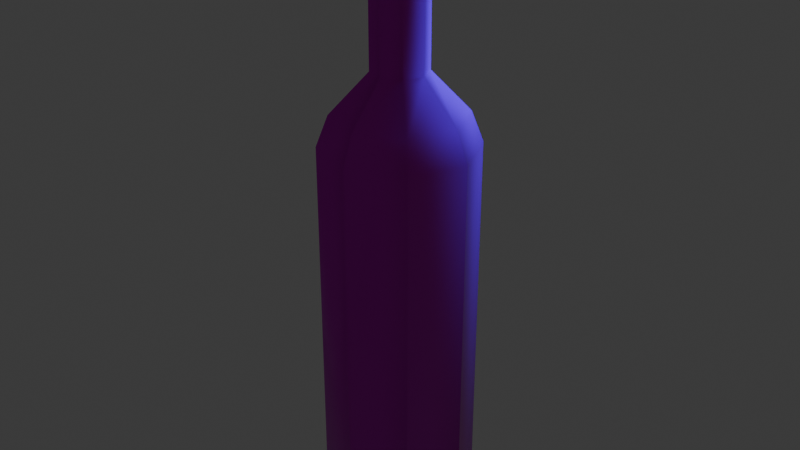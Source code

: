# Source: a_bottle.blend  (saved by Blender 4.0.36; exported with 4.5.12 LTS)
import bpy
from mathutils import Matrix  # noqa: F401  (used for matrix-valued properties, if any)

bpy.ops.wm.read_factory_settings(use_empty=True)
scene = bpy.context.scene
scene.name = 'Scene'

# ---- collections
col_collection = bpy.data.collections.new('Collection'); scene.collection.children.link(col_collection)

# ---- images (referenced by path relative to the original .blend; pixels are not part of the script)
import os
ASSET_DIR = os.environ.get("B2B_ASSET_DIR", "")  # directory of the original .blend (textures are referenced by path, not embedded)
HERE = os.path.dirname(os.path.abspath(__file__))  # packed textures are extracted next to this script under _unpacked/

def load_image(name, relpath, width, height, colorspace="sRGB"):
    """Load a texture the original file referenced (path relative to the .blend, or extracted next to this script)."""
    p = next((c for c in (os.path.join(HERE, relpath), os.path.join(ASSET_DIR, relpath)) if relpath and os.path.exists(c)), "")
    if p:
        img = bpy.data.images.load(p, check_existing=True)
        img.name = name
    else:  # same state as the original file: an image datablock whose file is absent (Cycles renders it pink)
        img = bpy.data.images.new(name, width, height)
        img.source = "FILE"
        img.filepath = "//" + (relpath or name)
    img.colorspace_settings.name = colorspace
    return img
img_wine_uv_png = load_image('wine_uv.png', 'wine_uv.png', 1024, 1024, 'sRGB')
img_wine_uv_n_n_png = load_image('wine_uv_n_n.png', 'wine_uv_n_n.png', 1024, 1024, 'sRGB')
img_wine_uv_r_png = load_image('wine_uv_r.png', 'wine_uv_r.png', 1024, 1024, 'sRGB')

# ---- materials (node trees are filled in below, after node groups)
mat_wine = bpy.data.materials.new('wine')
mat_wine.use_transparent_shadow = False

# ---- material node trees
mat_wine.use_nodes = True; mat_wine.node_tree.nodes.clear()
_N = mat_wine.node_tree.nodes; _L = mat_wine.node_tree.links
n0 = _N.new('ShaderNodeBsdfPrincipled'); n0.name = 'Principled BSDF'; n0.location = (136, 299)
n0.inputs[13].default_value = 0.09545
n1 = _N.new('ShaderNodeOutputMaterial'); n1.name = 'Material Output'; n1.location = (300, 300)
n2 = _N.new('ShaderNodeTexImage'); n2.name = 'Image Texture'; n2.location = (-577, 539)
n2.image = img_wine_uv_png
n3 = _N.new('ShaderNodeTexImage'); n3.name = 'Image Texture.001'; n3.location = (-622, -95)
n3.image = img_wine_uv_n_n_png
n4 = _N.new('ShaderNodeNormalMap'); n4.name = 'Normal Map'; n4.location = (-192, 131)
n5 = _N.new('ShaderNodeTexImage'); n5.name = 'Image Texture.002'; n5.location = (-696, 245)
n5.image = img_wine_uv_r_png
_L.new(n0.outputs[0], n1.inputs[0])
_L.new(n2.outputs[0], n0.inputs[0])
_L.new(n3.outputs[0], n4.inputs[1])
_L.new(n4.outputs[0], n0.inputs[5])
_L.new(n5.outputs[0], n0.inputs[2])
n1.is_active_output = True

# ---- world
world_world = bpy.data.worlds.new('World'); scene.world = world_world
world_world.use_nodes = True; world_world.node_tree.nodes.clear()
_N = world_world.node_tree.nodes; _L = world_world.node_tree.links
n0 = _N.new('ShaderNodeOutputWorld'); n0.name = 'World Output'; n0.location = (300, 300)
n1 = _N.new('ShaderNodeBackground'); n1.name = 'Background'; n1.location = (10, 300)
n1.inputs[0].default_value = (0.05088, 0.05088, 0.05088, 1.0)
_L.new(n1.outputs[0], n0.inputs[0])
n0.is_active_output = True
world_world.color = (0.05088, 0.05088, 0.05088)
world_world.use_sun_shadow = False
world_world.sun_shadow_jitter_overblur = 0.0

# ---- lights
light_point = bpy.data.lights.new('Point', 'POINT')
light_point.color = (0.09347, 0.1642, 1.0)
light_point.transmission_factor = 0.0
light_point.energy = 100.0
light_point.shadow_soft_size = 0.5022
light_point.shadow_maximum_resolution = 0.006
light_point.use_absolute_resolution = True

# ---- meshes
me_cylinder = bpy.data.meshes.new('Cylinder')
me_cylinder.from_pydata([(0.0, 0.1015, 0.02987), (0.0, 0.1015, 0.5123), (0.07176, 0.07176, 0.02987), (0.07176, 0.07176, 0.5123), (0.1015, 0.0, 0.02987), (0.1015, 0.0, 0.5123), (0.07176, -0.07176, 0.02987), (0.07176, -0.07176, 0.5123), (0.0, -0.1015, 0.02987), (0.0, -0.1015, 0.5123), (-0.07176, -0.07176, 0.02987), (-0.07176, -0.07176, 0.5123), (-0.1015, 0.0, 0.02987), (-0.1015, 0.0, 0.5123), (-0.07176, 0.07176, 0.02987), (-0.07176, 0.07176, 0.5123), (-3.725e-09, 0.05384, 0.00659), (0.03807, 0.03807, 0.00659), (0.05384, 0.0, 0.00659), (0.03807, -0.03807, 0.00659), (-3.725e-09, -0.05384, 0.00659), (-0.03807, -0.03807, 0.00659), (-0.05384, 0.0, 0.00659), (-0.03807, 0.03807, 0.00659), (0.0, 0.08604, 0.5527), (0.06084, 0.06084, 0.5527), (0.08604, 0.0, 0.5527), (0.06084, -0.06084, 0.5527), (0.0, -0.08604, 0.5527), (-0.06084, -0.06084, 0.5527), (-0.08604, 0.0, 0.5527), (-0.06084, 0.06084, 0.5527), (-3.725e-09, 0.03634, 0.6052), (0.0257, 0.0257, 0.6052), (0.03634, 2.342e-11, 0.6052), (0.0257, -0.0257, 0.6052), (-3.725e-09, -0.03634, 0.6052), (-0.0257, -0.0257, 0.6052), (-0.03634, 2.342e-11, 0.6052), (-0.0257, 0.0257, 0.6052), (-2.235e-08, 0.03634, 0.7627), (0.0257, 0.0257, 0.7627), (0.03634, 2.342e-11, 0.7627), (0.0257, -0.0257, 0.7627), (-2.235e-08, -0.03634, 0.7627), (-0.0257, -0.0257, 0.7627), (-0.03634, 2.342e-11, 0.7627), (-0.0257, 0.0257, 0.7627), (-2.235e-08, 0.03634, 0.7898), (0.0257, 0.0257, 0.7898), (0.03634, 2.342e-11, 0.7898), (0.0257, -0.0257, 0.7898), (-2.235e-08, -0.03634, 0.7898), (-0.0257, -0.0257, 0.7898), (-0.03634, 2.342e-11, 0.7898), (-0.0257, 0.0257, 0.7898), (-2.235e-08, 0.03634, 0.8053), (0.0257, 0.0257, 0.8053), (0.03634, 2.342e-11, 0.8053), (0.0257, -0.0257, 0.8053), (-2.235e-08, -0.03634, 0.8053), (-0.0257, -0.0257, 0.8053), (-0.03634, 2.342e-11, 0.8053), (-0.0257, 0.0257, 0.8053), (-2.235e-08, 0.0418, 0.7627), (0.02956, 0.02956, 0.7627), (0.0418, -1.365e-12, 0.7627), (0.02956, -0.02956, 0.7627), (-2.235e-08, -0.0418, 0.7627), (-0.02956, -0.02956, 0.7627), (-0.0418, -1.365e-12, 0.7627), (-0.02956, 0.02956, 0.7627), (-2.235e-08, 0.0418, 0.7898), (0.02956, 0.02956, 0.7898), (0.0418, -1.365e-12, 0.7898), (0.02956, -0.02956, 0.7898), (-2.235e-08, -0.0418, 0.7898), (-0.02956, -0.02956, 0.7898), (-0.0418, -1.365e-12, 0.7898), (-0.02956, 0.02956, 0.7898), (-3.725e-09, 0.08608, 0.0), (0.06086, 0.06086, 0.0), (0.08608, 0.0, 0.0), (0.06086, -0.06086, 0.0), (-3.725e-09, -0.08608, 0.0), (-0.06086, -0.06086, 0.0), (-0.08608, 0.0, 0.0), (-0.06086, 0.06086, 0.0)], [], [(0, 1, 3, 2), (2, 3, 5, 4), (4, 5, 7, 6), (6, 7, 9, 8), (8, 9, 11, 10), (10, 11, 13, 12), (7, 5, 26, 27), (12, 13, 15, 14), (14, 15, 1, 0), (6, 8, 84, 83), (18, 19, 20), (12, 14, 87, 86), (2, 4, 82, 81), (8, 10, 85, 84), (14, 0, 80, 87), (0, 2, 81, 80), (4, 6, 83, 82), (10, 12, 86, 85), (28, 27, 35, 36), (13, 11, 29, 30), (9, 7, 27, 28), (15, 13, 30, 31), (5, 3, 25, 26), (11, 9, 28, 29), (1, 15, 31, 24), (3, 1, 24, 25), (32, 39, 47, 40), (26, 25, 33, 34), (31, 30, 38, 39), (29, 28, 36, 37), (27, 26, 34, 35), (25, 24, 32, 33), (24, 31, 39, 32), (30, 29, 37, 38), (45, 44, 68, 69), (38, 37, 45, 46), (36, 35, 43, 44), (34, 33, 41, 42), (39, 38, 46, 47), (37, 36, 44, 45), (35, 34, 42, 43), (33, 32, 40, 41), (48, 55, 63, 56), (50, 51, 75, 74), (44, 43, 67, 68), (49, 50, 74, 73), (43, 42, 66, 67), (48, 49, 73, 72), (42, 41, 65, 66), (55, 48, 72, 79), (61, 63, 62), (54, 53, 61, 62), (52, 51, 59, 60), (50, 49, 57, 58), (55, 54, 62, 63), (53, 52, 60, 61), (51, 50, 58, 59), (49, 48, 56, 57), (69, 68, 76, 77), (67, 66, 74, 75), (65, 64, 72, 73), (64, 71, 79, 72), (70, 69, 77, 78), (68, 67, 75, 76), (66, 65, 73, 74), (71, 70, 78, 79), (51, 52, 76, 75), (46, 45, 69, 70), (52, 53, 77, 76), (47, 46, 70, 71), (53, 54, 78, 77), (40, 47, 71, 64), (54, 55, 79, 78), (41, 40, 64, 65), (17, 16, 80, 81), (18, 17, 81, 82), (19, 18, 82, 83), (20, 19, 83, 84), (21, 20, 84, 85), (22, 21, 85, 86), (23, 22, 86, 87), (16, 23, 87, 80), (60, 63, 61), (56, 63, 60), (57, 60, 59), (58, 57, 59), (57, 56, 60), (17, 21, 22), (16, 17, 22), (23, 16, 22), (21, 17, 20), (17, 18, 20)])
me_cylinder.polygons.foreach_set('use_smooth', [True] * 92)
_k = set([(40, 41), (40, 47), (41, 42), (42, 43), (43, 44), (44, 45), (45, 46), (46, 47), (48, 49), (48, 55), (49, 50), (50, 51), (51, 52), (52, 53), (53, 54), (54, 55), (56, 57), (56, 63), (57, 58), (58, 59), (59, 60), (60, 61), (61, 62), (62, 63), (80, 81), (80, 87), (81, 82), (82, 83), (83, 84), (84, 85), (85, 86), (86, 87)])
me_cylinder.attributes.new('sharp_edge', 'BOOLEAN', 'EDGE').data.foreach_set('value', [ (min(e.vertices), max(e.vertices)) in _k for e in me_cylinder.edges])
_uv = me_cylinder.uv_layers.new(name='UVMap')
_uv.uv.foreach_set('vector', [0.4126, 0.07531, 0.4126, 0.52, 0.3402, 0.5179, 0.3402, 0.07531, 0.3402, 0.07531, 0.3402, 0.5179, 0.2664, 0.5207, 0.2664, 0.07531, 0.2664, 0.07531, 0.2664, 0.5207, 0.191, 0.5309, 0.191, 0.07531, 0.191, 0.07531, 0.191, 0.5309, 0.1133, 0.5477, 0.1133, 0.07531, 0.1133, 0.07531, 0.1133, 0.5477, 0.02961, 0.5731, 0.02961, 0.06314, 0.6527, 0.06314, 0.6527, 0.5731, 0.5623, 0.543, 0.5623, 0.07531, 0.191, 0.5309, 0.2664, 0.5207, 0.2726, 0.5605, 0.2062, 0.5696, 0.5623, 0.07531, 0.5623, 0.543, 0.4853, 0.5263, 0.4853, 0.07531, 0.4853, 0.07531, 0.4853, 0.5263, 0.4126, 0.52, 0.4126, 0.07531, 0.191, 0.07531, 0.1133, 0.07531, 0.1229, 0.03877, 0.1954, 0.03975, 0.6981, 0.7794, 0.7302, 0.7472, 0.7757, 0.7472, 0.5623, 0.07531, 0.4853, 0.07531, 0.4822, 0.03975, 0.5555, 0.03877, 0.3402, 0.07531, 0.2664, 0.07531, 0.2664, 0.03975, 0.3402, 0.03975, 0.1133, 0.07531, 0.02961, 0.06314, 0.04306, 0.02453, 0.1229, 0.03877, 0.4853, 0.07531, 0.4126, 0.07531, 0.4126, 0.03975, 0.4822, 0.03975, 0.4126, 0.07531, 0.3402, 0.07531, 0.3402, 0.03975, 0.4126, 0.03975, 0.2664, 0.07531, 0.191, 0.07531, 0.1954, 0.03975, 0.2664, 0.03975, 0.6527, 0.06314, 0.5623, 0.07531, 0.5555, 0.03877, 0.6407, 0.02453, 0.1365, 0.5877, 0.2062, 0.5696, 0.2432, 0.6835, 0.1975, 0.6897, 0.5623, 0.543, 0.6527, 0.5731, 0.6214, 0.6247, 0.5385, 0.5877, 0.1133, 0.5477, 0.191, 0.5309, 0.2062, 0.5696, 0.1365, 0.5877, 0.4853, 0.5263, 0.5623, 0.543, 0.5385, 0.5877, 0.4698, 0.5696, 0.2664, 0.5207, 0.3402, 0.5179, 0.3402, 0.5589, 0.2726, 0.5605, 0.02961, 0.5731, 0.1133, 0.5477, 0.1365, 0.5877, 0.05945, 0.6247, 0.4126, 0.52, 0.4853, 0.5263, 0.4698, 0.5696, 0.4033, 0.5605, 0.3402, 0.5179, 0.4126, 0.52, 0.4033, 0.5605, 0.3402, 0.5589, 0.3884, 0.6782, 0.4363, 0.6835, 0.4363, 0.9675, 0.3884, 0.9675, 0.2726, 0.5605, 0.3402, 0.5589, 0.3402, 0.677, 0.291, 0.6782, 0.4698, 0.5696, 0.5385, 0.5877, 0.4838, 0.6897, 0.4363, 0.6835, 0.05945, 0.6247, 0.1365, 0.5877, 0.1975, 0.6897, 0.1525, 0.7092, 0.2062, 0.5696, 0.2726, 0.5605, 0.291, 0.6782, 0.2432, 0.6835, 0.3402, 0.5589, 0.4033, 0.5605, 0.3884, 0.6782, 0.3402, 0.677, 0.4033, 0.5605, 0.4698, 0.5696, 0.4363, 0.6835, 0.3884, 0.6782, 0.5385, 0.5877, 0.6214, 0.6247, 0.5307, 0.7092, 0.4838, 0.6897, 0.8861, 0.1507, 0.8861, 0.1861, 0.8806, 0.1861, 0.8806, 0.1507, 0.4838, 0.6897, 0.5307, 0.7092, 0.5307, 0.9675, 0.4838, 0.9675, 0.1975, 0.6897, 0.2432, 0.6835, 0.2432, 0.9675, 0.1975, 0.9675, 0.291, 0.6782, 0.3402, 0.677, 0.3402, 0.9675, 0.291, 0.9675, 0.4363, 0.6835, 0.4838, 0.6897, 0.4838, 0.9675, 0.4363, 0.9675, 0.1525, 0.7092, 0.1975, 0.6897, 0.1975, 0.9675, 0.1525, 0.9675, 0.2432, 0.6835, 0.291, 0.6782, 0.291, 0.9675, 0.2432, 0.9675, 0.3402, 0.677, 0.3884, 0.6782, 0.3884, 0.9675, 0.3402, 0.9675, 0.7537, 0.4878, 0.7537, 0.5186, 0.7364, 0.5186, 0.7364, 0.4878, 0.848, 0.2567, 0.848, 0.2214, 0.8535, 0.2214, 0.8535, 0.2567, 0.8861, 0.1861, 0.8861, 0.2214, 0.8806, 0.2214, 0.8806, 0.1861, 0.848, 0.2921, 0.848, 0.2567, 0.8535, 0.2567, 0.8535, 0.2921, 0.8861, 0.2214, 0.8861, 0.2567, 0.8806, 0.2567, 0.8806, 0.2214, 0.848, 0.3274, 0.848, 0.2921, 0.8535, 0.2921, 0.8535, 0.3274, 0.8861, 0.2567, 0.8861, 0.2921, 0.8806, 0.2921, 0.8806, 0.2567, 0.848, 0.3628, 0.848, 0.3274, 0.8535, 0.3274, 0.8535, 0.3628, 0.8357, 0.5659, 0.8531, 0.6078, 0.8357, 0.5905, 0.7537, 0.5495, 0.7537, 0.5803, 0.7364, 0.5803, 0.7364, 0.5495, 0.7537, 0.3644, 0.7537, 0.3952, 0.7364, 0.3952, 0.7364, 0.3644, 0.7537, 0.4261, 0.7537, 0.4569, 0.7364, 0.4569, 0.7364, 0.4261, 0.7537, 0.5186, 0.7537, 0.5495, 0.7364, 0.5495, 0.7364, 0.5186, 0.7537, 0.3335, 0.7537, 0.3644, 0.7364, 0.3644, 0.7364, 0.3335, 0.7537, 0.3952, 0.7537, 0.4261, 0.7364, 0.4261, 0.7364, 0.3952, 0.7537, 0.4569, 0.7537, 0.4878, 0.7364, 0.4878, 0.7364, 0.4569, 0.8806, 0.1507, 0.8806, 0.1861, 0.8535, 0.1861, 0.8535, 0.1507, 0.8806, 0.2214, 0.8806, 0.2567, 0.8535, 0.2567, 0.8535, 0.2214, 0.8806, 0.2921, 0.8806, 0.3274, 0.8535, 0.3274, 0.8535, 0.2921, 0.8806, 0.3274, 0.8806, 0.3628, 0.8535, 0.3628, 0.8535, 0.3274, 0.8806, 0.3981, 0.8806, 0.4334, 0.8535, 0.4334, 0.8535, 0.3981, 0.8806, 0.1861, 0.8806, 0.2214, 0.8535, 0.2214, 0.8535, 0.1861, 0.8806, 0.2567, 0.8806, 0.2921, 0.8535, 0.2921, 0.8535, 0.2567, 0.8806, 0.3628, 0.8806, 0.3981, 0.8535, 0.3981, 0.8535, 0.3628, 0.848, 0.2214, 0.848, 0.1861, 0.8535, 0.1861, 0.8535, 0.2214, 0.8861, 0.3981, 0.8861, 0.4334, 0.8806, 0.4334, 0.8806, 0.3981, 0.848, 0.1861, 0.848, 0.1507, 0.8535, 0.1507, 0.8535, 0.1861, 0.8861, 0.3628, 0.8861, 0.3981, 0.8806, 0.3981, 0.8806, 0.3628, 0.848, 0.4334, 0.848, 0.3981, 0.8535, 0.3981, 0.8535, 0.4334, 0.8861, 0.3274, 0.8861, 0.3628, 0.8806, 0.3628, 0.8806, 0.3274, 0.848, 0.3981, 0.848, 0.3628, 0.8535, 0.3628, 0.8535, 0.3981, 0.8861, 0.2921, 0.8861, 0.3274, 0.8806, 0.3274, 0.8806, 0.2921, 0.698, 0.825, 0.7301, 0.8573, 0.7161, 0.8911, 0.6641, 0.839, 0.6981, 0.7794, 0.698, 0.825, 0.6641, 0.839, 0.6642, 0.7653, 0.7302, 0.7472, 0.6981, 0.7794, 0.6642, 0.7653, 0.7162, 0.7134, 0.7757, 0.7472, 0.7302, 0.7472, 0.7162, 0.7134, 0.7897, 0.7134, 0.8079, 0.7795, 0.7757, 0.7472, 0.7897, 0.7134, 0.8417, 0.7654, 0.8079, 0.8251, 0.8079, 0.7795, 0.8417, 0.7654, 0.8418, 0.839, 0.7757, 0.8573, 0.8079, 0.8251, 0.8418, 0.839, 0.7897, 0.8912, 0.7301, 0.8573, 0.7757, 0.8573, 0.7897, 0.8912, 0.7161, 0.8911, 0.8531, 0.5486, 0.8531, 0.6078, 0.8357, 0.5659, 0.8776, 0.6078, 0.8531, 0.6078, 0.8531, 0.5486, 0.895, 0.5905, 0.8531, 0.5486, 0.8776, 0.5486, 0.895, 0.5659, 0.895, 0.5905, 0.8776, 0.5486, 0.895, 0.5905, 0.8776, 0.6078, 0.8531, 0.5486, 0.698, 0.825, 0.8079, 0.7795, 0.8079, 0.8251, 0.7301, 0.8573, 0.698, 0.825, 0.8079, 0.8251, 0.7757, 0.8573, 0.7301, 0.8573, 0.8079, 0.8251, 0.8079, 0.7795, 0.698, 0.825, 0.7757, 0.7472, 0.698, 0.825, 0.6981, 0.7794, 0.7757, 0.7472])
me_cylinder.materials.append(mat_wine)
me_cylinder.update()

# ---- objects
ob_empty = bpy.data.objects.new('Empty', None)
ob_cylinder = bpy.data.objects.new('Cylinder', me_cylinder)
ob_point = bpy.data.objects.new('Point', light_point)

# ---- transforms, parenting, visibility, modifiers, constraints
ob_empty.location = (-4.399, -0.04083, 0.0)
ob_empty.rotation_euler = (1.571, -0.0, 1.571)
ob_empty.empty_display_type = 'IMAGE'
ob_empty.empty_display_size = 5.0
ob_cylinder.location = (0.0, 0.0, 0.0)
ob_point.location = (-0.03562, 0.6, 1.052)

# ---- collection membership
col_collection.objects.link(ob_empty)
col_collection.objects.link(ob_cylinder)
col_collection.objects.link(ob_point)

# ---- scene / render settings (as saved in the file)
scene.frame_start = 1; scene.frame_end = 250; scene.frame_set(2)
scene.render.engine = 'BLENDER_EEVEE_NEXT'
scene.cycles.sampling_pattern = 'TABULATED_SOBOL'
bpy.context.view_layer.update()

# ---- added for rendering (the .blend has no active camera): camera
cam_auto = bpy.data.cameras.new('AutoCamera')
cam_auto.lens = 50.0
cam_auto.sensor_width = 36.0
cam_auto.clip_end = 1000.0
ob_auto_camera = bpy.data.objects.new('AutoCamera', cam_auto)
scene.collection.objects.link(ob_auto_camera)
ob_auto_camera.location = (0.791019, -0.949223, 1.03548)
ob_auto_camera.rotation_euler = (1.09748, -7.21219e-08, 0.694738)
scene.camera = ob_auto_camera
bpy.context.view_layer.update()
